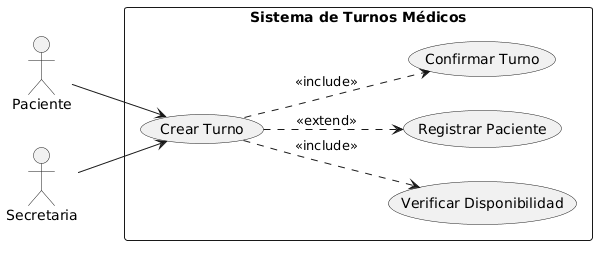

The diagram above was rendered by PlantUML. Its source (embedded in the PNG):
@startuml
left to right direction

actor Paciente
actor Secretaria

rectangle "Sistema de Turnos Médicos" {

  usecase "Crear Turno" as UC01
  usecase "Verificar Disponibilidad" as UC01_1
  usecase "Registrar Paciente" as UC01_2
  usecase "Confirmar Turno" as UC01_3

  Paciente --> UC01
  Secretaria --> UC01

  UC01 ..> UC01_1 : <<include>>
  UC01 ..> UC01_2 : <<extend>>
  UC01 ..> UC01_3 : <<include>>
}
@enduml